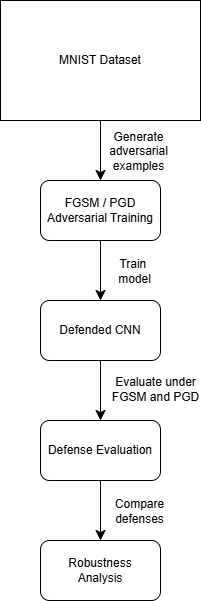

The diagram above was exported from draw.io. Its source (the exported page's mxGraphModel, read from the mxfile embedded in the PNG):
<mxGraphModel dx="586" dy="882" grid="0" gridSize="10" guides="1" tooltips="1" connect="1" arrows="1" fold="1" page="0" pageScale="1" pageWidth="827" pageHeight="1169" math="0" shadow="0">
  <root>
    <mxCell id="0" />
    <mxCell id="1" parent="0" />
    <mxCell id="k9BOG0bMEwa8K3QMR91O-1" edge="1" parent="1" source="k9BOG0bMEwa8K3QMR91O-3" style="edgeStyle=none;curved=1;rounded=0;orthogonalLoop=1;jettySize=auto;html=1;fontSize=12;startSize=8;endSize=8;" target="k9BOG0bMEwa8K3QMR91O-6">
      <mxGeometry relative="1" as="geometry" />
    </mxCell>
    <mxCell id="k9BOG0bMEwa8K3QMR91O-2" connectable="0" parent="k9BOG0bMEwa8K3QMR91O-1" style="edgeLabel;html=1;align=center;verticalAlign=middle;resizable=0;points=[];fontSize=12;" value="Generate&lt;div&gt;adversarial&lt;/div&gt;&lt;div&gt;examples&lt;/div&gt;" vertex="1">
      <mxGeometry relative="1" x="-0.2333" y="3" as="geometry">
        <mxPoint x="34" y="7" as="offset" />
      </mxGeometry>
    </mxCell>
    <mxCell id="k9BOG0bMEwa8K3QMR91O-3" parent="1" style="rounded=0;whiteSpace=wrap;html=1;" value="MNIST Dataset" vertex="1">
      <mxGeometry height="120" width="200" x="223" y="215" as="geometry" />
    </mxCell>
    <mxCell id="k9BOG0bMEwa8K3QMR91O-4" edge="1" parent="1" source="k9BOG0bMEwa8K3QMR91O-6" style="edgeStyle=none;curved=1;rounded=0;orthogonalLoop=1;jettySize=auto;html=1;fontSize=12;startSize=8;endSize=8;" target="k9BOG0bMEwa8K3QMR91O-9">
      <mxGeometry relative="1" as="geometry" />
    </mxCell>
    <mxCell id="k9BOG0bMEwa8K3QMR91O-5" connectable="0" parent="k9BOG0bMEwa8K3QMR91O-4" style="edgeLabel;html=1;align=center;verticalAlign=middle;resizable=0;points=[];fontSize=12;" value="Train&amp;nbsp;&lt;div&gt;model&lt;/div&gt;" vertex="1">
      <mxGeometry relative="1" x="-0.1667" y="1" as="geometry">
        <mxPoint x="32" y="5" as="offset" />
      </mxGeometry>
    </mxCell>
    <mxCell id="k9BOG0bMEwa8K3QMR91O-6" parent="1" style="rounded=1;whiteSpace=wrap;html=1;" value="FGSM / PGD&lt;div&gt;Adversarial Training&lt;/div&gt;" vertex="1">
      <mxGeometry height="60" width="120" x="263" y="395" as="geometry" />
    </mxCell>
    <mxCell id="k9BOG0bMEwa8K3QMR91O-7" edge="1" parent="1" source="k9BOG0bMEwa8K3QMR91O-9" style="edgeStyle=none;curved=1;rounded=0;orthogonalLoop=1;jettySize=auto;html=1;entryX=0.5;entryY=0;entryDx=0;entryDy=0;fontSize=12;startSize=8;endSize=8;" target="k9BOG0bMEwa8K3QMR91O-10">
      <mxGeometry relative="1" as="geometry" />
    </mxCell>
    <mxCell id="k9BOG0bMEwa8K3QMR91O-8" connectable="0" parent="k9BOG0bMEwa8K3QMR91O-7" style="edgeLabel;html=1;align=center;verticalAlign=middle;resizable=0;points=[];fontSize=12;" value="Evaluate under&lt;div&gt;FGSM and PGD&lt;/div&gt;" vertex="1">
      <mxGeometry relative="1" x="-0.0667" y="-2" as="geometry">
        <mxPoint x="56" as="offset" />
      </mxGeometry>
    </mxCell>
    <mxCell id="k9BOG0bMEwa8K3QMR91O-9" parent="1" style="rounded=1;whiteSpace=wrap;html=1;" value="Defended CNN" vertex="1">
      <mxGeometry height="60" width="120" x="263" y="515" as="geometry" />
    </mxCell>
    <mxCell id="k9BOG0bMEwa8K3QMR91O-12" edge="1" parent="1" source="k9BOG0bMEwa8K3QMR91O-10" style="edgeStyle=none;curved=1;rounded=0;orthogonalLoop=1;jettySize=auto;html=1;fontSize=12;startSize=8;endSize=8;" target="k9BOG0bMEwa8K3QMR91O-11" value="">
      <mxGeometry relative="1" as="geometry" />
    </mxCell>
    <mxCell id="k9BOG0bMEwa8K3QMR91O-13" connectable="0" parent="k9BOG0bMEwa8K3QMR91O-12" style="edgeLabel;html=1;align=center;verticalAlign=middle;resizable=0;points=[];fontSize=12;" value="Compare&lt;div&gt;defenses&lt;/div&gt;" vertex="1">
      <mxGeometry relative="1" x="-0.2" y="5" as="geometry">
        <mxPoint x="33" y="6" as="offset" />
      </mxGeometry>
    </mxCell>
    <mxCell id="k9BOG0bMEwa8K3QMR91O-10" parent="1" style="rounded=1;whiteSpace=wrap;html=1;" value="Defense Evaluation" vertex="1">
      <mxGeometry height="60" width="120" x="263" y="635" as="geometry" />
    </mxCell>
    <mxCell id="k9BOG0bMEwa8K3QMR91O-11" parent="1" style="rounded=1;whiteSpace=wrap;html=1;" value="Robustness&lt;div&gt;Analysis&lt;/div&gt;" vertex="1">
      <mxGeometry height="60" width="120" x="263" y="755" as="geometry" />
    </mxCell>
  </root>
</mxGraphModel>